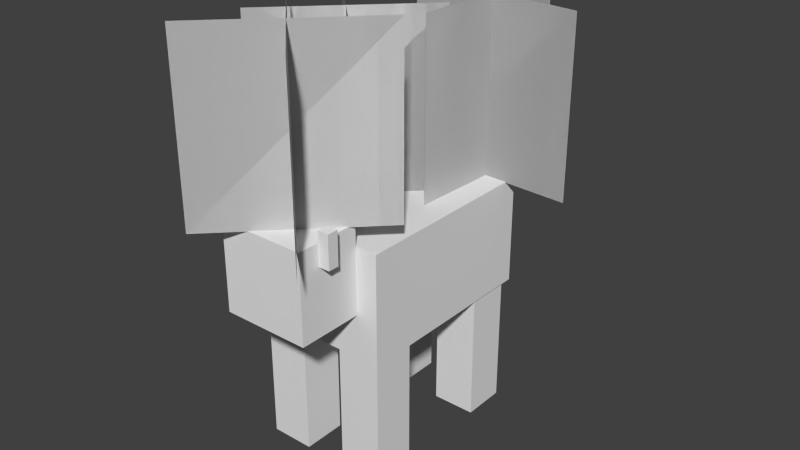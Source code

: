 # Source: cow_mooshroom.blend  (saved by Blender 2.79.0; exported with 4.5.12 LTS)
import bpy
from mathutils import Matrix  # noqa: F401  (used for matrix-valued properties, if any)

bpy.ops.wm.read_factory_settings(use_empty=True)
scene = bpy.context.scene
scene.name = 'Scene'

# ---- collections
col_collection_1 = bpy.data.collections.new('Collection 1'); scene.collection.children.link(col_collection_1)

# ---- world
world_world = bpy.data.worlds.new('World'); scene.world = world_world
world_world.color = (0.05088, 0.05088, 0.05088)
world_world.use_sun_shadow = False
world_world.sun_shadow_jitter_overblur = 0.0
world_world.cycles.sampling_method = 'NONE'
world_world.cycles.sample_map_resolution = 256

# ---- meshes
me_cube_008 = bpy.data.meshes.new('Cube.008')
me_cube_008.from_pydata([(-1.0, -1.0, -1.0), (-1.0, -1.0, 1.0), (-1.0, 1.0, -1.0), (-1.0, 1.0, 1.0), (1.0, -1.0, -1.0), (1.0, -1.0, 1.0), (1.0, 1.0, -1.0), (1.0, 1.0, 1.0)], [], [(0, 1, 3, 2), (2, 3, 7, 6), (6, 7, 5, 4), (4, 5, 1, 0), (2, 6, 4, 0), (7, 3, 1, 5)])
_uv = me_cube_008.uv_layers.new(name='UVMap')
_uv.uv.foreach_set('vector', [0.3594, 0.875, 0.3594, 0.9688, 0.3438, 0.9688, 0.3438, 0.875, 0.4062, 0.875, 0.4062, 0.9688, 0.3906, 0.9688, 0.3906, 0.875, 0.3906, 0.875, 0.3906, 0.9688, 0.375, 0.9688, 0.375, 0.875, 0.375, 0.875, 0.375, 0.9688, 0.3594, 0.9688, 0.3594, 0.875, 0.3906, 0.9688, 0.3906, 1.0, 0.375, 1.0, 0.375, 0.9688, 0.375, 1.0, 0.3594, 1.0, 0.3594, 0.9688, 0.375, 0.9688])
me_cube_008.use_remesh_preserve_volume = False
me_cube_008.use_remesh_preserve_attributes = False
me_cube_008.use_mirror_vertex_groups = False
me_cube_008.update()
me_cube_007 = bpy.data.meshes.new('Cube.007')
me_cube_007.from_pydata([(-1.0, -1.0, -1.0), (-1.0, -1.0, 1.0), (-1.0, 1.0, -1.0), (-1.0, 1.0, 1.0), (1.0, -1.0, -1.0), (1.0, -1.0, 1.0), (1.0, 1.0, -1.0), (1.0, 1.0, 1.0)], [], [(0, 1, 3, 2), (2, 3, 7, 6), (6, 7, 5, 4), (4, 5, 1, 0), (2, 6, 4, 0), (7, 3, 1, 5)])
_uv = me_cube_007.uv_layers.new(name='UVMap')
_uv.uv.foreach_set('vector', [0.0625, 0.0, 0.0625, 0.375, 0.0, 0.375, 0.0, 0.0, 0.25, 0.0, 0.25, 0.375, 0.1875, 0.375, 0.1875, 0.0, 0.1875, 0.0, 0.1875, 0.375, 0.125, 0.375, 0.125, 0.0, 0.125, 0.0, 0.125, 0.375, 0.0625, 0.375, 0.0625, 0.0, 0.1875, 0.5, 0.125, 0.5, 0.125, 0.375, 0.1875, 0.375, 0.125, 0.5, 0.0625, 0.5, 0.0625, 0.375, 0.125, 0.375])
me_cube_007.use_remesh_preserve_volume = False
me_cube_007.use_remesh_preserve_attributes = False
me_cube_007.use_mirror_vertex_groups = False
me_cube_007.update()
me_cube_006 = bpy.data.meshes.new('Cube.006')
me_cube_006.from_pydata([(-1.0, -1.0, -1.0), (-1.0, -1.0, 1.0), (-1.0, 1.0, -1.0), (-1.0, 1.0, 1.0), (1.0, -1.0, -1.0), (1.0, -1.0, 1.0), (1.0, 1.0, -1.0), (1.0, 1.0, 1.0)], [], [(0, 1, 3, 2), (2, 3, 7, 6), (6, 7, 5, 4), (4, 5, 1, 0), (2, 6, 4, 0), (7, 3, 1, 5)])
_uv = me_cube_006.uv_layers.new(name='UVMap')
_uv.uv.foreach_set('vector', [0.0625, 0.0, 0.0625, 0.375, 0.0, 0.375, 0.0, 0.0, 0.25, 0.0, 0.25, 0.375, 0.1875, 0.375, 0.1875, 0.0, 0.1875, 0.0, 0.1875, 0.375, 0.125, 0.375, 0.125, 0.0, 0.125, 0.0, 0.125, 0.375, 0.0625, 0.375, 0.0625, 0.0, 0.1875, 0.5, 0.125, 0.5, 0.125, 0.375, 0.1875, 0.375, 0.125, 0.5, 0.0625, 0.5, 0.0625, 0.375, 0.125, 0.375])
me_cube_006.use_remesh_preserve_volume = False
me_cube_006.use_remesh_preserve_attributes = False
me_cube_006.use_mirror_vertex_groups = False
me_cube_006.update()
me_cube_005 = bpy.data.meshes.new('Cube.005')
me_cube_005.from_pydata([(-1.0, -1.0, -1.0), (-1.0, -1.0, 1.0), (-1.0, 1.0, -1.0), (-1.0, 1.0, 1.0), (1.0, -1.0, -1.0), (1.0, -1.0, 1.0), (1.0, 1.0, -1.0), (1.0, 1.0, 1.0)], [], [(0, 1, 3, 2), (2, 3, 7, 6), (6, 7, 5, 4), (4, 5, 1, 0), (2, 6, 4, 0), (7, 3, 1, 5)])
_uv = me_cube_005.uv_layers.new(name='UVMap')
_uv.uv.foreach_set('vector', [0.0625, 0.0, 0.0625, 0.375, 0.0, 0.375, 0.0, 0.0, 0.25, 0.0, 0.25, 0.375, 0.1875, 0.375, 0.1875, 0.0, 0.1875, 0.0, 0.1875, 0.375, 0.125, 0.375, 0.125, 0.0, 0.125, 0.0, 0.125, 0.375, 0.0625, 0.375, 0.0625, 0.0, 0.1875, 0.5, 0.125, 0.5, 0.125, 0.375, 0.1875, 0.375, 0.125, 0.5, 0.0625, 0.5, 0.0625, 0.375, 0.125, 0.375])
me_cube_005.use_remesh_preserve_volume = False
me_cube_005.use_remesh_preserve_attributes = False
me_cube_005.use_mirror_vertex_groups = False
me_cube_005.update()
me_cube_004 = bpy.data.meshes.new('Cube.004')
me_cube_004.from_pydata([(-1.0, -1.0, -1.5), (-1.0, -1.0, 1.0), (-1.0, 1.0, -1.5), (-1.0, 1.0, 1.0), (1.0, -1.0, -1.5), (1.0, -1.0, 1.0), (1.0, 1.0, -1.5), (1.0, 1.0, 1.0)], [], [(0, 1, 3, 2), (2, 3, 7, 6), (6, 7, 5, 4), (4, 5, 1, 0), (2, 6, 4, 0), (7, 3, 1, 5)])
_uv = me_cube_004.uv_layers.new(name='UVMap')
_uv.uv.foreach_set('vector', [0.8281, 0.9688, 0.8281, 0.7812, 0.8125, 0.7812, 0.8125, 0.9688, 0.8281, 0.9688, 0.8281, 0.7812, 0.8906, 0.7812, 0.8906, 0.9688, 0.9062, 0.9688, 0.9062, 0.7812, 0.8906, 0.7812, 0.8906, 0.9688, 0.9688, 0.9688, 0.9688, 0.7812, 0.9062, 0.7812, 0.9062, 0.9688, 0.8281, 0.9688, 0.8906, 0.9688, 0.8906, 1.0, 0.8281, 1.0, 0.8906, 0.9688, 0.9531, 0.9688, 0.9531, 1.0, 0.8906, 1.0])
me_cube_004.use_remesh_preserve_volume = False
me_cube_004.use_remesh_preserve_attributes = False
me_cube_004.use_mirror_vertex_groups = False
me_cube_004.update()
me_cube_003 = bpy.data.meshes.new('Cube.003')
me_cube_003.from_pydata([(-1.0, -1.0, -1.0), (-1.0, -1.0, 1.0), (-1.0, 1.0, -1.0), (-1.0, 1.0, 1.0), (1.0, -1.0, -1.0), (1.0, -1.0, 1.0), (1.0, 1.0, -1.0), (1.0, 1.0, 1.0)], [], [(0, 1, 3, 2), (2, 3, 7, 6), (6, 7, 5, 4), (4, 5, 1, 0), (2, 6, 4, 0), (7, 3, 1, 5)])
_uv = me_cube_003.uv_layers.new(name='UVMap')
_uv.uv.foreach_set('vector', [0.4375, 0.0, 0.4375, 0.5625, 0.2812, 0.5625, 0.2812, 0.0, 0.9688, 0.0, 0.9688, 0.5625, 0.7812, 0.5625, 0.7812, 0.0, 0.7812, 0.0, 0.7812, 0.5625, 0.625, 0.5625, 0.625, 0.0, 0.625, 0.0, 0.625, 0.5625, 0.4375, 0.5625, 0.4375, 0.0, 0.625, 0.875, 0.8125, 0.875, 0.8125, 0.5625, 0.625, 0.5625, 0.625, 0.875, 0.4375, 0.875, 0.4375, 0.5625, 0.625, 0.5625])
me_cube_003.use_remesh_preserve_volume = False
me_cube_003.use_remesh_preserve_attributes = False
me_cube_003.use_mirror_vertex_groups = False
me_cube_003.update()
me_cube_002 = bpy.data.meshes.new('Cube.002')
me_cube_002.from_pydata([(-1.0, -1.0, -1.0), (-1.0, -1.0, 1.0), (-1.0, 1.0, -1.0), (-1.0, 1.0, 1.0), (1.0, -1.0, -1.0), (1.0, -1.0, 1.0), (1.0, 1.0, -1.0), (1.0, 1.0, 1.0)], [], [(0, 1, 3, 2), (2, 3, 7, 6), (6, 7, 5, 4), (4, 5, 1, 0), (2, 6, 4, 0), (7, 3, 1, 5)])
_uv = me_cube_002.uv_layers.new(name='UVMap')
_uv.uv.foreach_set('vector', [0.0625, 0.0, 0.0625, 0.375, 0.0, 0.375, 0.0, 0.0, 0.25, 0.0, 0.25, 0.375, 0.1875, 0.375, 0.1875, 0.0, 0.1875, 0.0, 0.1875, 0.375, 0.125, 0.375, 0.125, 0.0, 0.125, 0.0, 0.125, 0.375, 0.0625, 0.375, 0.0625, 0.0, 0.1875, 0.5, 0.125, 0.5, 0.125, 0.375, 0.1875, 0.375, 0.125, 0.5, 0.0625, 0.5, 0.0625, 0.375, 0.125, 0.375])
me_cube_002.use_remesh_preserve_volume = False
me_cube_002.use_remesh_preserve_attributes = False
me_cube_002.use_mirror_vertex_groups = False
me_cube_002.update()
me_cube_001 = bpy.data.meshes.new('Cube.001')
me_cube_001.from_pydata([(-1.0, -1.0, -1.0), (-1.0, -1.0, 1.0), (-1.0, 1.0, -1.0), (-1.0, 1.0, 1.0), (1.0, -1.0, -1.0), (1.0, -1.0, 1.0), (1.0, 1.0, -1.0), (1.0, 1.0, 1.0)], [], [(0, 1, 3, 2), (2, 3, 7, 6), (6, 7, 5, 4), (4, 5, 1, 0), (2, 6, 4, 0), (7, 3, 1, 5)])
_uv = me_cube_001.uv_layers.new(name='UVMap')
_uv.uv.foreach_set('vector', [0.3594, 0.875, 0.3594, 0.9688, 0.3438, 0.9688, 0.3438, 0.875, 0.4062, 0.875, 0.4062, 0.9688, 0.3906, 0.9688, 0.3906, 0.875, 0.3906, 0.875, 0.3906, 0.9688, 0.375, 0.9688, 0.375, 0.875, 0.375, 0.875, 0.375, 0.9688, 0.3594, 0.9688, 0.3594, 0.875, 0.3906, 0.9688, 0.3906, 1.0, 0.375, 1.0, 0.375, 0.9688, 0.375, 1.0, 0.3594, 1.0, 0.3594, 0.9688, 0.375, 0.9688])
me_cube_001.use_remesh_preserve_volume = False
me_cube_001.use_remesh_preserve_attributes = False
me_cube_001.use_mirror_vertex_groups = False
me_cube_001.update()
me_cube = bpy.data.meshes.new('Cube')
me_cube.from_pydata([(-1.0, -1.0, -1.0), (-1.0, -1.0, 1.0), (-1.0, 1.0, -1.0), (-1.0, 1.0, 1.0), (1.0, -1.0, -1.0), (1.0, -1.0, 1.0), (1.0, 1.0, -1.0), (1.0, 1.0, 1.0)], [], [(0, 1, 3, 2), (2, 3, 7, 6), (6, 7, 5, 4), (4, 5, 1, 0), (2, 6, 4, 0), (7, 3, 1, 5)])
_uv = me_cube.uv_layers.new(name='UVMap')
_uv.uv.foreach_set('vector', [0.09375, 0.5625, 0.09375, 0.8125, 0.0, 0.8125, 0.0, 0.5625, 0.4375, 0.5625, 0.4375, 0.8125, 0.3125, 0.8125, 0.3125, 0.5625, 0.3125, 0.5625, 0.3125, 0.8125, 0.2188, 0.8125, 0.2188, 0.5625, 0.2188, 0.5625, 0.2188, 0.8125, 0.09375, 0.8125, 0.09375, 0.5625, 0.3438, 1.0, 0.2188, 1.0, 0.2188, 0.8125, 0.3438, 0.8125, 0.2188, 1.0, 0.09375, 1.0, 0.09375, 0.8125, 0.2188, 0.8125])
me_cube.use_remesh_preserve_volume = False
me_cube.use_remesh_preserve_attributes = False
me_cube.use_mirror_vertex_groups = False
me_cube.update()
me_plane_001 = bpy.data.meshes.new('Plane.001')
me_plane_001.from_pydata([(-1.0, -1.0, 0.0), (1.0, -1.0, 0.0), (-1.0, 1.0, 0.0), (1.0, 1.0, 0.0)], [], [(0, 1, 3, 2)])
_uv = me_plane_001.uv_layers.new(name='UVMap')
_uv.uv.foreach_set('vector', [0.0, 0.0, 1.0, 0.0, 1.0, 1.0, 0.0, 1.0])
me_plane_001.use_remesh_preserve_volume = False
me_plane_001.use_remesh_preserve_attributes = False
me_plane_001.use_mirror_vertex_groups = False
me_plane_001.update()
me_plane_002 = bpy.data.meshes.new('Plane.002')
me_plane_002.from_pydata([(-1.0, -1.0, 0.0), (1.0, -1.0, 0.0), (-1.0, 1.0, 0.0), (1.0, 1.0, 0.0)], [], [(0, 1, 3, 2)])
_uv = me_plane_002.uv_layers.new(name='UVMap')
_uv.uv.foreach_set('vector', [0.0, 0.0, 1.0, 0.0, 1.0, 1.0, 0.0, 1.0])
me_plane_002.use_remesh_preserve_volume = False
me_plane_002.use_remesh_preserve_attributes = False
me_plane_002.use_mirror_vertex_groups = False
me_plane_002.update()
me_plane_003 = bpy.data.meshes.new('Plane.003')
me_plane_003.from_pydata([(-1.0, -1.0, 0.0), (1.0, -1.0, 0.0), (-1.0, 1.0, 0.0), (1.0, 1.0, 0.0)], [], [(0, 1, 3, 2)])
_uv = me_plane_003.uv_layers.new(name='UVMap')
_uv.uv.foreach_set('vector', [0.0, 0.0, 1.0, 0.0, 1.0, 1.0, 0.0, 1.0])
me_plane_003.use_remesh_preserve_volume = False
me_plane_003.use_remesh_preserve_attributes = False
me_plane_003.use_mirror_vertex_groups = False
me_plane_003.update()
me_plane_006 = bpy.data.meshes.new('Plane.006')
me_plane_006.from_pydata([(-1.0, -1.0, 0.0), (1.0, -1.0, 0.0), (-1.0, 1.0, 0.0), (1.0, 1.0, 0.0)], [], [(0, 2, 3, 1)])
_uv = me_plane_006.uv_layers.new(name='UVMap')
_uv.uv.foreach_set('vector', [0.0, 0.0, 0.0, 1.0, 1.0, 1.0, 1.0, 0.0])
me_plane_006.use_remesh_preserve_volume = False
me_plane_006.use_remesh_preserve_attributes = False
me_plane_006.use_mirror_vertex_groups = False
me_plane_006.update()
me_plane_007 = bpy.data.meshes.new('Plane.007')
me_plane_007.from_pydata([(-1.0, -1.0, 0.0), (1.0, -1.0, 0.0), (-1.0, 1.0, 0.0), (1.0, 1.0, 0.0)], [], [(0, 1, 3, 2)])
_uv = me_plane_007.uv_layers.new(name='UVMap')
_uv.uv.foreach_set('vector', [0.0, 0.0, 1.0, 0.0, 1.0, 1.0, 0.0, 1.0])
me_plane_007.use_remesh_preserve_volume = False
me_plane_007.use_remesh_preserve_attributes = False
me_plane_007.use_mirror_vertex_groups = False
me_plane_007.update()
me_plane_013 = bpy.data.meshes.new('Plane.013')
me_plane_013.from_pydata([(-1.0, -1.0, 0.0), (1.0, -1.0, 0.0), (-1.0, 1.0, 0.0), (1.0, 1.0, 0.0)], [], [(0, 2, 3, 1)])
_uv = me_plane_013.uv_layers.new(name='UVMap')
_uv.uv.foreach_set('vector', [0.0, 0.0, 0.0, 1.0, 1.0, 1.0, 1.0, 0.0])
me_plane_013.use_remesh_preserve_volume = False
me_plane_013.use_remesh_preserve_attributes = False
me_plane_013.use_mirror_vertex_groups = False
me_plane_013.update()
me_plane_014 = bpy.data.meshes.new('Plane.014')
me_plane_014.from_pydata([(-1.0, -1.0, 0.0), (1.0, -1.0, 0.0), (-1.0, 1.0, 0.0), (1.0, 1.0, 0.0)], [], [(0, 2, 3, 1)])
_uv = me_plane_014.uv_layers.new(name='UVMap')
_uv.uv.foreach_set('vector', [0.0, 0.0, 0.0, 1.0, 1.0, 1.0, 1.0, 0.0])
me_plane_014.use_remesh_preserve_volume = False
me_plane_014.use_remesh_preserve_attributes = False
me_plane_014.use_mirror_vertex_groups = False
me_plane_014.update()
me_plane_015 = bpy.data.meshes.new('Plane.015')
me_plane_015.from_pydata([(-1.0, -1.0, 0.0), (1.0, -1.0, 0.0), (-1.0, 1.0, 0.0), (1.0, 1.0, 0.0)], [], [(0, 2, 3, 1)])
_uv = me_plane_015.uv_layers.new(name='UVMap')
_uv.uv.foreach_set('vector', [0.0, 0.0, 0.0, 1.0, 1.0, 1.0, 1.0, 0.0])
me_plane_015.use_remesh_preserve_volume = False
me_plane_015.use_remesh_preserve_attributes = False
me_plane_015.use_mirror_vertex_groups = False
me_plane_015.update()
me_plane_016 = bpy.data.meshes.new('Plane.016')
me_plane_016.from_pydata([(-1.0, -1.0, 0.0), (1.0, -1.0, 0.0), (-1.0, 1.0, 0.0), (1.0, 1.0, 0.0)], [], [(0, 2, 3, 1)])
_uv = me_plane_016.uv_layers.new(name='UVMap')
_uv.uv.foreach_set('vector', [0.0, 0.0, 0.0, 1.0, 1.0, 1.0, 1.0, 0.0])
me_plane_016.use_remesh_preserve_volume = False
me_plane_016.use_remesh_preserve_attributes = False
me_plane_016.use_mirror_vertex_groups = False
me_plane_016.update()
me_plane_021 = bpy.data.meshes.new('Plane.021')
me_plane_021.from_pydata([(-1.0, -1.0, 0.0), (1.0, -1.0, 0.0), (-1.0, 1.0, 0.0), (1.0, 1.0, 0.0)], [], [(0, 1, 3, 2)])
_uv = me_plane_021.uv_layers.new(name='UVMap')
_uv.uv.foreach_set('vector', [0.0, 0.0, 1.0, 0.0, 1.0, 1.0, 0.0, 1.0])
me_plane_021.use_remesh_preserve_volume = False
me_plane_021.use_remesh_preserve_attributes = False
me_plane_021.use_mirror_vertex_groups = False
me_plane_021.update()
me_plane_022 = bpy.data.meshes.new('Plane.022')
me_plane_022.from_pydata([(-1.0, -1.0, 0.0), (1.0, -1.0, 0.0), (-1.0, 1.0, 0.0), (1.0, 1.0, 0.0)], [], [(0, 1, 3, 2)])
_uv = me_plane_022.uv_layers.new(name='UVMap')
_uv.uv.foreach_set('vector', [0.0, 0.0, 1.0, 0.0, 1.0, 1.0, 0.0, 1.0])
me_plane_022.use_remesh_preserve_volume = False
me_plane_022.use_remesh_preserve_attributes = False
me_plane_022.use_mirror_vertex_groups = False
me_plane_022.update()
me_plane_023 = bpy.data.meshes.new('Plane.023')
me_plane_023.from_pydata([(-1.0, -1.0, 0.0), (1.0, -1.0, 0.0), (-1.0, 1.0, 0.0), (1.0, 1.0, 0.0)], [], [(0, 2, 3, 1)])
_uv = me_plane_023.uv_layers.new(name='UVMap')
_uv.uv.foreach_set('vector', [0.0, 0.0, 0.0, 1.0, 1.0, 1.0, 1.0, 0.0])
me_plane_023.use_remesh_preserve_volume = False
me_plane_023.use_remesh_preserve_attributes = False
me_plane_023.use_mirror_vertex_groups = False
me_plane_023.update()
arm_armature = bpy.data.armatures.new('Armature')  # bones are not reproduced

# ---- objects
ob_armature = bpy.data.objects.new('Armature', arm_armature)
ob_cow_ear_right = bpy.data.objects.new('cow_ear.right', me_cube_008)
ob_cow_leg_front_right = bpy.data.objects.new('cow_leg.front.right', me_cube_007)
ob_cow_leg_front_left = bpy.data.objects.new('cow_leg.front.left', me_cube_006)
ob_cow_leg_back_left = bpy.data.objects.new('cow_leg.back.left', me_cube_005)
ob_cow_milk = bpy.data.objects.new('cow_milk', me_cube_004)
ob_cow_body = bpy.data.objects.new('cow_body', me_cube_003)
ob_cow_leg_back_right = bpy.data.objects.new('cow_leg.back.right', me_cube_002)
ob_cow_ear_left = bpy.data.objects.new('cow_ear.left', me_cube_001)
ob_cow_head = bpy.data.objects.new('cow_head', me_cube)
ob_mooshroom111 = bpy.data.objects.new('mooshroom111', me_plane_001)
ob_mooshroom333 = bpy.data.objects.new('mooshroom333', me_plane_002)
ob_mooshroom33 = bpy.data.objects.new('mooshroom33', me_plane_003)
ob_mooshroom3333 = bpy.data.objects.new('mooshroom3333', me_plane_006)
ob_mooshroom11 = bpy.data.objects.new('mooshroom11', me_plane_007)
ob_mooshroom1111 = bpy.data.objects.new('mooshroom1111', me_plane_013)
ob_mooshroom1 = bpy.data.objects.new('mooshroom1', me_plane_014)
ob_mooshroom222 = bpy.data.objects.new('mooshroom222', me_plane_015)
ob_mooshroom22 = bpy.data.objects.new('mooshroom22', me_plane_016)
ob_mooshroom2222 = bpy.data.objects.new('mooshroom2222', me_plane_021)
ob_mooshroom2 = bpy.data.objects.new('mooshroom2', me_plane_022)
ob_mooshroom3 = bpy.data.objects.new('mooshroom3', me_plane_023)

# ---- transforms, parenting, visibility, modifiers, constraints
ob_armature.location = (1.431e-26, 1.796, 3.28)
ob_armature.rotation_euler = (1.571, 2.22e-16, 2.22e-16)
ob_armature.show_in_front = True
ob_armature.lineart.crease_threshold = 0.0
ob_cow_ear_right.parent = ob_armature
ob_cow_ear_right.matrix_parent_inverse = Matrix(((1.0, 2.22e-16, -2.22e-16, 3.296e-16), (2.22e-16, 0.0, 1.0, -3.28), (2.22e-16, -1.0, -5.96e-08, 1.796), (0.0, 0.0, 0.0, 1.0)))
ob_cow_ear_right.location = (-0.9, -2.5, 4.676)
ob_cow_ear_right.scale = (0.1, 0.1, 0.3)
ob_cow_ear_right.lineart.crease_threshold = 0.0
_vg = ob_cow_ear_right.vertex_groups.new(name='body')
_vg = ob_cow_ear_right.vertex_groups.new(name='leg.front.left')
_vg = ob_cow_ear_right.vertex_groups.new(name='leg.back.left')
_vg = ob_cow_ear_right.vertex_groups.new(name='leg.front.right')
_vg = ob_cow_ear_right.vertex_groups.new(name='leg.back.right')
_vg = ob_cow_ear_right.vertex_groups.new(name='head')
_vg = ob_cow_ear_right.vertex_groups.new(name='ear.left')
_vg = ob_cow_ear_right.vertex_groups.new(name='ear.right')
_vg.add([0, 1, 2, 3, 4, 5, 6, 7], 1.0, 'REPLACE')
_vg = ob_cow_ear_right.vertex_groups.new(name='shroomhead')
_vg = ob_cow_ear_right.vertex_groups.new(name='shrom.upperbody')
_vg = ob_cow_ear_right.vertex_groups.new(name='shroom.backbody')
_m = ob_cow_ear_right.modifiers.new('Armature', 'ARMATURE')
_m.object = ob_armature
ob_cow_leg_front_right.parent = ob_armature
ob_cow_leg_front_right.matrix_parent_inverse = Matrix(((1.0, 2.22e-16, -2.22e-16, 3.296e-16), (2.22e-16, 0.0, 1.0, -3.28), (2.22e-16, -1.0, -5.96e-08, 1.796), (0.0, 0.0, 0.0, 1.0)))
ob_cow_leg_front_right.location = (-0.7992, -1.399, 1.207)
ob_cow_leg_front_right.scale = (0.4, 0.4, 1.2)
ob_cow_leg_front_right.lineart.crease_threshold = 0.0
_vg = ob_cow_leg_front_right.vertex_groups.new(name='body')
_vg = ob_cow_leg_front_right.vertex_groups.new(name='leg.front.left')
_vg = ob_cow_leg_front_right.vertex_groups.new(name='leg.back.left')
_vg = ob_cow_leg_front_right.vertex_groups.new(name='leg.front.right')
_vg.add([0, 1, 2, 3, 4, 5, 6, 7], 1.0, 'REPLACE')
_vg = ob_cow_leg_front_right.vertex_groups.new(name='leg.back.right')
_vg = ob_cow_leg_front_right.vertex_groups.new(name='head')
_vg = ob_cow_leg_front_right.vertex_groups.new(name='ear.left')
_vg = ob_cow_leg_front_right.vertex_groups.new(name='ear.right')
_vg = ob_cow_leg_front_right.vertex_groups.new(name='shroomhead')
_vg = ob_cow_leg_front_right.vertex_groups.new(name='shrom.upperbody')
_vg = ob_cow_leg_front_right.vertex_groups.new(name='shroom.backbody')
_m = ob_cow_leg_front_right.modifiers.new('Armature', 'ARMATURE')
_m.object = ob_armature
ob_cow_leg_front_left.parent = ob_armature
ob_cow_leg_front_left.matrix_parent_inverse = Matrix(((1.0, 2.22e-16, -2.22e-16, 3.296e-16), (2.22e-16, 0.0, 1.0, -3.28), (2.22e-16, -1.0, -5.96e-08, 1.796), (0.0, 0.0, 0.0, 1.0)))
ob_cow_leg_front_left.location = (0.7992, -1.399, 1.207)
ob_cow_leg_front_left.scale = (0.4, 0.4, 1.2)
ob_cow_leg_front_left.lineart.crease_threshold = 0.0
_vg = ob_cow_leg_front_left.vertex_groups.new(name='body')
_vg = ob_cow_leg_front_left.vertex_groups.new(name='leg.front.left')
_vg.add([0, 1, 2, 3, 4, 5, 6, 7], 1.0, 'REPLACE')
_vg = ob_cow_leg_front_left.vertex_groups.new(name='leg.back.left')
_vg = ob_cow_leg_front_left.vertex_groups.new(name='leg.front.right')
_vg = ob_cow_leg_front_left.vertex_groups.new(name='leg.back.right')
_vg = ob_cow_leg_front_left.vertex_groups.new(name='head')
_vg = ob_cow_leg_front_left.vertex_groups.new(name='ear.left')
_vg = ob_cow_leg_front_left.vertex_groups.new(name='ear.right')
_vg = ob_cow_leg_front_left.vertex_groups.new(name='shroomhead')
_vg = ob_cow_leg_front_left.vertex_groups.new(name='shrom.upperbody')
_vg = ob_cow_leg_front_left.vertex_groups.new(name='shroom.backbody')
_m = ob_cow_leg_front_left.modifiers.new('Armature', 'ARMATURE')
_m.object = ob_armature
ob_cow_leg_back_left.parent = ob_armature
ob_cow_leg_back_left.matrix_parent_inverse = Matrix(((1.0, 2.22e-16, -2.22e-16, 3.296e-16), (2.22e-16, 0.0, 1.0, -3.28), (2.22e-16, -1.0, -5.96e-08, 1.796), (0.0, 0.0, 0.0, 1.0)))
ob_cow_leg_back_left.location = (0.7754, 1.201, 1.207)
ob_cow_leg_back_left.scale = (0.4, 0.4, 1.2)
ob_cow_leg_back_left.lineart.crease_threshold = 0.0
_vg = ob_cow_leg_back_left.vertex_groups.new(name='body')
_vg = ob_cow_leg_back_left.vertex_groups.new(name='leg.front.left')
_vg = ob_cow_leg_back_left.vertex_groups.new(name='leg.back.left')
_vg.add([0, 1, 2, 3, 4, 5, 6, 7], 1.0, 'REPLACE')
_vg = ob_cow_leg_back_left.vertex_groups.new(name='leg.front.right')
_vg = ob_cow_leg_back_left.vertex_groups.new(name='leg.back.right')
_vg = ob_cow_leg_back_left.vertex_groups.new(name='head')
_vg = ob_cow_leg_back_left.vertex_groups.new(name='ear.left')
_vg = ob_cow_leg_back_left.vertex_groups.new(name='ear.right')
_vg = ob_cow_leg_back_left.vertex_groups.new(name='shroomhead')
_vg = ob_cow_leg_back_left.vertex_groups.new(name='shrom.upperbody')
_vg = ob_cow_leg_back_left.vertex_groups.new(name='shroom.backbody')
_m = ob_cow_leg_back_left.modifiers.new('Armature', 'ARMATURE')
_m.object = ob_armature
ob_cow_milk.parent = ob_armature
ob_cow_milk.matrix_parent_inverse = Matrix(((1.0, 2.22e-16, -2.22e-16, 3.296e-16), (2.22e-16, 0.0, 1.0, -3.28), (2.22e-16, -1.0, -5.96e-08, 1.796), (0.0, 0.0, 0.0, 1.0)))
ob_cow_milk.location = (-0.0025, 1.321, 2.301)
ob_cow_milk.rotation_euler = (-1.571, -2.22e-16, 2.22e-16)
ob_cow_milk.scale = (0.39, 0.09, 0.48)
ob_cow_milk.lineart.crease_threshold = 0.0
_vg = ob_cow_milk.vertex_groups.new(name='body')
_vg.add([0, 1, 2, 3, 4, 5, 6, 7], 1.0, 'REPLACE')
_vg = ob_cow_milk.vertex_groups.new(name='leg.front.left')
_vg = ob_cow_milk.vertex_groups.new(name='leg.back.left')
_vg = ob_cow_milk.vertex_groups.new(name='leg.front.right')
_vg = ob_cow_milk.vertex_groups.new(name='leg.back.right')
_vg = ob_cow_milk.vertex_groups.new(name='head')
_vg = ob_cow_milk.vertex_groups.new(name='ear.left')
_vg = ob_cow_milk.vertex_groups.new(name='ear.right')
_vg = ob_cow_milk.vertex_groups.new(name='shroomhead')
_vg = ob_cow_milk.vertex_groups.new(name='shrom.upperbody')
_vg = ob_cow_milk.vertex_groups.new(name='shroom.backbody')
_m = ob_cow_milk.modifiers.new('Armature', 'ARMATURE')
_m.object = ob_armature
ob_cow_body.parent = ob_armature
ob_cow_body.matrix_parent_inverse = Matrix(((1.0, 2.22e-16, -2.22e-16, 3.296e-16), (2.22e-16, 0.0, 1.0, -3.28), (2.22e-16, -1.0, -5.96e-08, 1.796), (0.0, 0.0, 0.0, 1.0)))
ob_cow_body.location = (0.0, 0.0, 3.379)
ob_cow_body.rotation_euler = (1.571, 2.22e-16, 2.22e-16)
ob_cow_body.scale = (1.2, 1.0, 1.8)
ob_cow_body.lineart.crease_threshold = 0.0
_vg = ob_cow_body.vertex_groups.new(name='body')
_vg.add([0, 1, 2, 3, 4, 5, 6, 7], 1.0, 'REPLACE')
_vg = ob_cow_body.vertex_groups.new(name='leg.front.left')
_vg = ob_cow_body.vertex_groups.new(name='leg.back.left')
_vg = ob_cow_body.vertex_groups.new(name='leg.front.right')
_vg = ob_cow_body.vertex_groups.new(name='leg.back.right')
_vg = ob_cow_body.vertex_groups.new(name='head')
_vg = ob_cow_body.vertex_groups.new(name='ear.left')
_vg = ob_cow_body.vertex_groups.new(name='ear.right')
_vg = ob_cow_body.vertex_groups.new(name='shroomhead')
_vg = ob_cow_body.vertex_groups.new(name='shrom.upperbody')
_vg = ob_cow_body.vertex_groups.new(name='shroom.backbody')
_m = ob_cow_body.modifiers.new('Armature', 'ARMATURE')
_m.object = ob_armature
ob_cow_leg_back_right.parent = ob_armature
ob_cow_leg_back_right.matrix_parent_inverse = Matrix(((1.0, 2.22e-16, -2.22e-16, 3.296e-16), (2.22e-16, 0.0, 1.0, -3.28), (2.22e-16, -1.0, -5.96e-08, 1.796), (0.0, 0.0, 0.0, 1.0)))
ob_cow_leg_back_right.location = (-0.7754, 1.201, 1.207)
ob_cow_leg_back_right.scale = (0.4, 0.4, 1.2)
ob_cow_leg_back_right.lineart.crease_threshold = 0.0
_vg = ob_cow_leg_back_right.vertex_groups.new(name='body')
_vg = ob_cow_leg_back_right.vertex_groups.new(name='leg.front.left')
_vg = ob_cow_leg_back_right.vertex_groups.new(name='leg.back.left')
_vg = ob_cow_leg_back_right.vertex_groups.new(name='leg.front.right')
_vg = ob_cow_leg_back_right.vertex_groups.new(name='leg.back.right')
_vg.add([0, 1, 2, 3, 4, 5, 6, 7], 1.0, 'REPLACE')
_vg = ob_cow_leg_back_right.vertex_groups.new(name='head')
_vg = ob_cow_leg_back_right.vertex_groups.new(name='ear.left')
_vg = ob_cow_leg_back_right.vertex_groups.new(name='ear.right')
_vg = ob_cow_leg_back_right.vertex_groups.new(name='shroomhead')
_vg = ob_cow_leg_back_right.vertex_groups.new(name='shrom.upperbody')
_vg = ob_cow_leg_back_right.vertex_groups.new(name='shroom.backbody')
_m = ob_cow_leg_back_right.modifiers.new('Armature', 'ARMATURE')
_m.object = ob_armature
ob_cow_ear_left.parent = ob_armature
ob_cow_ear_left.matrix_parent_inverse = Matrix(((1.0, 2.22e-16, -2.22e-16, 3.296e-16), (2.22e-16, 0.0, 1.0, -3.28), (2.22e-16, -1.0, -5.96e-08, 1.796), (0.0, 0.0, 0.0, 1.0)))
ob_cow_ear_left.location = (0.9, -2.5, 4.676)
ob_cow_ear_left.scale = (0.1, 0.1, 0.3)
ob_cow_ear_left.lineart.crease_threshold = 0.0
_vg = ob_cow_ear_left.vertex_groups.new(name='body')
_vg = ob_cow_ear_left.vertex_groups.new(name='leg.front.left')
_vg = ob_cow_ear_left.vertex_groups.new(name='leg.back.left')
_vg = ob_cow_ear_left.vertex_groups.new(name='leg.front.right')
_vg = ob_cow_ear_left.vertex_groups.new(name='leg.back.right')
_vg = ob_cow_ear_left.vertex_groups.new(name='head')
_vg = ob_cow_ear_left.vertex_groups.new(name='ear.left')
_vg.add([0, 1, 2, 3, 4, 5, 6, 7], 1.0, 'REPLACE')
_vg = ob_cow_ear_left.vertex_groups.new(name='ear.right')
_vg = ob_cow_ear_left.vertex_groups.new(name='shroomhead')
_vg = ob_cow_ear_left.vertex_groups.new(name='shrom.upperbody')
_vg = ob_cow_ear_left.vertex_groups.new(name='shroom.backbody')
_m = ob_cow_ear_left.modifiers.new('Armature', 'ARMATURE')
_m.object = ob_armature
ob_cow_head.parent = ob_armature
ob_cow_head.matrix_parent_inverse = Matrix(((1.0, 2.22e-16, -2.22e-16, 3.296e-16), (2.22e-16, 0.0, 1.0, -3.28), (2.22e-16, -1.0, -5.96e-08, 1.796), (0.0, 0.0, 0.0, 1.0)))
ob_cow_head.location = (-8.012e-16, -2.399, 3.977)
ob_cow_head.scale = (0.8, 0.6, 0.8)
ob_cow_head.lineart.crease_threshold = 0.0
_vg = ob_cow_head.vertex_groups.new(name='body')
_vg = ob_cow_head.vertex_groups.new(name='leg.front.left')
_vg = ob_cow_head.vertex_groups.new(name='leg.back.left')
_vg = ob_cow_head.vertex_groups.new(name='leg.front.right')
_vg = ob_cow_head.vertex_groups.new(name='leg.back.right')
_vg = ob_cow_head.vertex_groups.new(name='head')
_vg.add([0, 1, 2, 3, 4, 5, 6, 7], 1.0, 'REPLACE')
_vg = ob_cow_head.vertex_groups.new(name='ear.left')
_vg = ob_cow_head.vertex_groups.new(name='ear.right')
_vg = ob_cow_head.vertex_groups.new(name='shroomhead')
_vg = ob_cow_head.vertex_groups.new(name='shrom.upperbody')
_vg = ob_cow_head.vertex_groups.new(name='shroom.backbody')
_m = ob_cow_head.modifiers.new('Armature', 'ARMATURE')
_m.object = ob_armature
ob_mooshroom111.parent = ob_armature
ob_mooshroom111.matrix_parent_inverse = Matrix(((1.0, 2.22e-16, -2.22e-16, 3.296e-16), (2.22e-16, 0.0, 1.0, -3.28), (2.22e-16, -1.0, -5.96e-08, 1.796), (0.0, 0.0, 0.0, 1.0)))
ob_mooshroom111.location = (0.2541, -2.5, 6.373)
ob_mooshroom111.rotation_euler = (1.571, 2.22e-16, -0.7854)
ob_mooshroom111.scale = (1.6, 1.6, 1.0)
ob_mooshroom111.lineart.crease_threshold = 0.0
_vg = ob_mooshroom111.vertex_groups.new(name='body')
_vg = ob_mooshroom111.vertex_groups.new(name='leg.front.left')
_vg = ob_mooshroom111.vertex_groups.new(name='leg.back.left')
_vg = ob_mooshroom111.vertex_groups.new(name='leg.front.right')
_vg = ob_mooshroom111.vertex_groups.new(name='leg.back.right')
_vg = ob_mooshroom111.vertex_groups.new(name='head')
_vg = ob_mooshroom111.vertex_groups.new(name='ear.left')
_vg = ob_mooshroom111.vertex_groups.new(name='ear.right')
_vg = ob_mooshroom111.vertex_groups.new(name='shroomhead')
_vg.add([0, 1, 2, 3], 1.0, 'REPLACE')
_vg = ob_mooshroom111.vertex_groups.new(name='shrom.upperbody')
_vg = ob_mooshroom111.vertex_groups.new(name='shroom.backbody')
_m = ob_mooshroom111.modifiers.new('Armature', 'ARMATURE')
_m.object = ob_armature
ob_mooshroom333.parent = ob_armature
ob_mooshroom333.matrix_parent_inverse = Matrix(((1.0, 2.22e-16, -2.22e-16, 3.296e-16), (2.22e-16, 0.0, 1.0, -3.28), (2.22e-16, -1.0, -5.96e-08, 1.796), (0.0, 0.0, 0.0, 1.0)))
ob_mooshroom333.location = (0.772, 1.567, 5.969)
ob_mooshroom333.rotation_euler = (1.571, 2.22e-16, -1.616)
ob_mooshroom333.scale = (1.6, 1.6, 1.0)
ob_mooshroom333.lineart.crease_threshold = 0.0
_vg = ob_mooshroom333.vertex_groups.new(name='body')
_vg = ob_mooshroom333.vertex_groups.new(name='leg.front.left')
_vg = ob_mooshroom333.vertex_groups.new(name='leg.back.left')
_vg = ob_mooshroom333.vertex_groups.new(name='leg.front.right')
_vg = ob_mooshroom333.vertex_groups.new(name='leg.back.right')
_vg = ob_mooshroom333.vertex_groups.new(name='head')
_vg = ob_mooshroom333.vertex_groups.new(name='ear.left')
_vg = ob_mooshroom333.vertex_groups.new(name='ear.right')
_vg = ob_mooshroom333.vertex_groups.new(name='shroomhead')
_vg = ob_mooshroom333.vertex_groups.new(name='shrom.upperbody')
_vg = ob_mooshroom333.vertex_groups.new(name='shroom.backbody')
_vg.add([0, 1, 2, 3], 1.0, 'REPLACE')
_m = ob_mooshroom333.modifiers.new('Armature', 'ARMATURE')
_m.object = ob_armature
ob_mooshroom33.parent = ob_armature
ob_mooshroom33.matrix_parent_inverse = Matrix(((1.0, 2.22e-16, -2.22e-16, 3.296e-16), (2.22e-16, 0.0, 1.0, -3.28), (2.22e-16, -1.0, -5.96e-08, 1.796), (0.0, 0.0, 0.0, 1.0)))
ob_mooshroom33.location = (0.772, 1.567, 5.969)
ob_mooshroom33.rotation_euler = (1.571, 2.22e-16, -0.04494)
ob_mooshroom33.scale = (1.6, 1.6, 1.0)
ob_mooshroom33.lineart.crease_threshold = 0.0
_vg = ob_mooshroom33.vertex_groups.new(name='body')
_vg = ob_mooshroom33.vertex_groups.new(name='leg.front.left')
_vg = ob_mooshroom33.vertex_groups.new(name='leg.back.left')
_vg = ob_mooshroom33.vertex_groups.new(name='leg.front.right')
_vg = ob_mooshroom33.vertex_groups.new(name='leg.back.right')
_vg = ob_mooshroom33.vertex_groups.new(name='head')
_vg = ob_mooshroom33.vertex_groups.new(name='ear.left')
_vg = ob_mooshroom33.vertex_groups.new(name='ear.right')
_vg = ob_mooshroom33.vertex_groups.new(name='shroomhead')
_vg = ob_mooshroom33.vertex_groups.new(name='shrom.upperbody')
_vg = ob_mooshroom33.vertex_groups.new(name='shroom.backbody')
_vg.add([0, 1, 2, 3], 1.0, 'REPLACE')
_m = ob_mooshroom33.modifiers.new('Armature', 'ARMATURE')
_m.object = ob_armature
ob_mooshroom3333.parent = ob_armature
ob_mooshroom3333.matrix_parent_inverse = Matrix(((1.0, 2.22e-16, -2.22e-16, 3.296e-16), (2.22e-16, 0.0, 1.0, -3.28), (2.22e-16, -1.0, -5.96e-08, 1.796), (0.0, 0.0, 0.0, 1.0)))
ob_mooshroom3333.location = (0.772, 1.567, 5.969)
ob_mooshroom3333.rotation_euler = (1.571, 2.22e-16, -1.616)
ob_mooshroom3333.scale = (1.6, 1.6, 1.0)
ob_mooshroom3333.lineart.crease_threshold = 0.0
_vg = ob_mooshroom3333.vertex_groups.new(name='body')
_vg = ob_mooshroom3333.vertex_groups.new(name='leg.front.left')
_vg = ob_mooshroom3333.vertex_groups.new(name='leg.back.left')
_vg = ob_mooshroom3333.vertex_groups.new(name='leg.front.right')
_vg = ob_mooshroom3333.vertex_groups.new(name='leg.back.right')
_vg = ob_mooshroom3333.vertex_groups.new(name='head')
_vg = ob_mooshroom3333.vertex_groups.new(name='ear.left')
_vg = ob_mooshroom3333.vertex_groups.new(name='ear.right')
_vg = ob_mooshroom3333.vertex_groups.new(name='shroomhead')
_vg = ob_mooshroom3333.vertex_groups.new(name='shrom.upperbody')
_vg = ob_mooshroom3333.vertex_groups.new(name='shroom.backbody')
_vg.add([0, 1, 2, 3], 1.0, 'REPLACE')
_m = ob_mooshroom3333.modifiers.new('Armature', 'ARMATURE')
_m.object = ob_armature
ob_mooshroom11.parent = ob_armature
ob_mooshroom11.matrix_parent_inverse = Matrix(((1.0, 2.22e-16, -2.22e-16, 3.296e-16), (2.22e-16, 0.0, 1.0, -3.28), (2.22e-16, -1.0, -5.96e-08, 1.796), (0.0, 0.0, 0.0, 1.0)))
ob_mooshroom11.location = (0.2541, -2.5, 6.373)
ob_mooshroom11.rotation_euler = (1.571, 2.22e-16, 0.7854)
ob_mooshroom11.scale = (1.6, 1.6, 1.0)
ob_mooshroom11.lineart.crease_threshold = 0.0
_vg = ob_mooshroom11.vertex_groups.new(name='body')
_vg = ob_mooshroom11.vertex_groups.new(name='leg.front.left')
_vg = ob_mooshroom11.vertex_groups.new(name='leg.back.left')
_vg = ob_mooshroom11.vertex_groups.new(name='leg.front.right')
_vg = ob_mooshroom11.vertex_groups.new(name='leg.back.right')
_vg = ob_mooshroom11.vertex_groups.new(name='head')
_vg = ob_mooshroom11.vertex_groups.new(name='ear.left')
_vg = ob_mooshroom11.vertex_groups.new(name='ear.right')
_vg = ob_mooshroom11.vertex_groups.new(name='shroomhead')
_vg.add([0, 1, 2, 3], 1.0, 'REPLACE')
_vg = ob_mooshroom11.vertex_groups.new(name='shrom.upperbody')
_vg = ob_mooshroom11.vertex_groups.new(name='shroom.backbody')
_m = ob_mooshroom11.modifiers.new('Armature', 'ARMATURE')
_m.object = ob_armature
ob_mooshroom1111.parent = ob_armature
ob_mooshroom1111.matrix_parent_inverse = Matrix(((1.0, 2.22e-16, -2.22e-16, 3.296e-16), (2.22e-16, 0.0, 1.0, -3.28), (2.22e-16, -1.0, -5.96e-08, 1.796), (0.0, 0.0, 0.0, 1.0)))
ob_mooshroom1111.location = (0.2541, -2.5, 6.373)
ob_mooshroom1111.rotation_euler = (1.571, 2.22e-16, -0.7854)
ob_mooshroom1111.scale = (1.6, 1.6, 1.0)
ob_mooshroom1111.lineart.crease_threshold = 0.0
_vg = ob_mooshroom1111.vertex_groups.new(name='body')
_vg = ob_mooshroom1111.vertex_groups.new(name='leg.front.left')
_vg = ob_mooshroom1111.vertex_groups.new(name='leg.back.left')
_vg = ob_mooshroom1111.vertex_groups.new(name='leg.front.right')
_vg = ob_mooshroom1111.vertex_groups.new(name='leg.back.right')
_vg = ob_mooshroom1111.vertex_groups.new(name='head')
_vg = ob_mooshroom1111.vertex_groups.new(name='ear.left')
_vg = ob_mooshroom1111.vertex_groups.new(name='ear.right')
_vg = ob_mooshroom1111.vertex_groups.new(name='shroomhead')
_vg.add([0, 1, 2, 3], 1.0, 'REPLACE')
_vg = ob_mooshroom1111.vertex_groups.new(name='shrom.upperbody')
_vg = ob_mooshroom1111.vertex_groups.new(name='shroom.backbody')
_m = ob_mooshroom1111.modifiers.new('Armature', 'ARMATURE')
_m.object = ob_armature
ob_mooshroom1.parent = ob_armature
ob_mooshroom1.matrix_parent_inverse = Matrix(((1.0, 2.22e-16, -2.22e-16, 3.296e-16), (2.22e-16, 0.0, 1.0, -3.28), (2.22e-16, -1.0, -5.96e-08, 1.796), (0.0, 0.0, 0.0, 1.0)))
ob_mooshroom1.location = (0.2541, -2.5, 6.373)
ob_mooshroom1.rotation_euler = (1.571, 2.22e-16, 0.7854)
ob_mooshroom1.scale = (1.6, 1.6, 1.0)
ob_mooshroom1.lineart.crease_threshold = 0.0
_vg = ob_mooshroom1.vertex_groups.new(name='body')
_vg = ob_mooshroom1.vertex_groups.new(name='leg.front.left')
_vg = ob_mooshroom1.vertex_groups.new(name='leg.back.left')
_vg = ob_mooshroom1.vertex_groups.new(name='leg.front.right')
_vg = ob_mooshroom1.vertex_groups.new(name='leg.back.right')
_vg = ob_mooshroom1.vertex_groups.new(name='head')
_vg = ob_mooshroom1.vertex_groups.new(name='ear.left')
_vg = ob_mooshroom1.vertex_groups.new(name='ear.right')
_vg = ob_mooshroom1.vertex_groups.new(name='shroomhead')
_vg.add([0, 1, 2, 3], 1.0, 'REPLACE')
_vg = ob_mooshroom1.vertex_groups.new(name='shrom.upperbody')
_vg = ob_mooshroom1.vertex_groups.new(name='shroom.backbody')
_m = ob_mooshroom1.modifiers.new('Armature', 'ARMATURE')
_m.object = ob_armature
ob_mooshroom222.parent = ob_armature
ob_mooshroom222.matrix_parent_inverse = Matrix(((1.0, 2.22e-16, -2.22e-16, 3.296e-16), (2.22e-16, 0.0, 1.0, -3.28), (2.22e-16, -1.0, -5.96e-08, 1.796), (0.0, 0.0, 0.0, 1.0)))
ob_mooshroom222.location = (-0.5185, -0.4623, 5.96)
ob_mooshroom222.rotation_euler = (1.571, 2.22e-16, 0.7854)
ob_mooshroom222.scale = (1.6, 1.6, 1.0)
ob_mooshroom222.lineart.crease_threshold = 0.0
_vg = ob_mooshroom222.vertex_groups.new(name='body')
_vg = ob_mooshroom222.vertex_groups.new(name='leg.front.left')
_vg = ob_mooshroom222.vertex_groups.new(name='leg.back.left')
_vg = ob_mooshroom222.vertex_groups.new(name='leg.front.right')
_vg = ob_mooshroom222.vertex_groups.new(name='leg.back.right')
_vg = ob_mooshroom222.vertex_groups.new(name='head')
_vg = ob_mooshroom222.vertex_groups.new(name='ear.left')
_vg = ob_mooshroom222.vertex_groups.new(name='ear.right')
_vg = ob_mooshroom222.vertex_groups.new(name='shroomhead')
_vg = ob_mooshroom222.vertex_groups.new(name='shrom.upperbody')
_vg.add([0, 1, 2, 3], 1.0, 'REPLACE')
_vg = ob_mooshroom222.vertex_groups.new(name='shroom.backbody')
_m = ob_mooshroom222.modifiers.new('Armature', 'ARMATURE')
_m.object = ob_armature
ob_mooshroom22.parent = ob_armature
ob_mooshroom22.matrix_parent_inverse = Matrix(((1.0, 2.22e-16, -2.22e-16, 3.296e-16), (2.22e-16, 0.0, 1.0, -3.28), (2.22e-16, -1.0, -5.96e-08, 1.796), (0.0, 0.0, 0.0, 1.0)))
ob_mooshroom22.location = (-0.5185, -0.4623, 5.96)
ob_mooshroom22.rotation_euler = (1.571, 2.22e-16, -0.7854)
ob_mooshroom22.scale = (1.6, 1.6, 1.0)
ob_mooshroom22.lineart.crease_threshold = 0.0
_vg = ob_mooshroom22.vertex_groups.new(name='body')
_vg = ob_mooshroom22.vertex_groups.new(name='leg.front.left')
_vg = ob_mooshroom22.vertex_groups.new(name='leg.back.left')
_vg = ob_mooshroom22.vertex_groups.new(name='leg.front.right')
_vg = ob_mooshroom22.vertex_groups.new(name='leg.back.right')
_vg = ob_mooshroom22.vertex_groups.new(name='head')
_vg = ob_mooshroom22.vertex_groups.new(name='ear.left')
_vg = ob_mooshroom22.vertex_groups.new(name='ear.right')
_vg = ob_mooshroom22.vertex_groups.new(name='shroomhead')
_vg = ob_mooshroom22.vertex_groups.new(name='shrom.upperbody')
_vg.add([0, 1, 2, 3], 1.0, 'REPLACE')
_vg = ob_mooshroom22.vertex_groups.new(name='shroom.backbody')
_m = ob_mooshroom22.modifiers.new('Armature', 'ARMATURE')
_m.object = ob_armature
ob_mooshroom2222.parent = ob_armature
ob_mooshroom2222.matrix_parent_inverse = Matrix(((1.0, 2.22e-16, -2.22e-16, 3.296e-16), (2.22e-16, 0.0, 1.0, -3.28), (2.22e-16, -1.0, -5.96e-08, 1.796), (0.0, 0.0, 0.0, 1.0)))
ob_mooshroom2222.location = (-0.5185, -0.4623, 5.96)
ob_mooshroom2222.rotation_euler = (1.571, 2.22e-16, 0.7854)
ob_mooshroom2222.scale = (1.6, 1.6, 1.0)
ob_mooshroom2222.lineart.crease_threshold = 0.0
_vg = ob_mooshroom2222.vertex_groups.new(name='body')
_vg = ob_mooshroom2222.vertex_groups.new(name='leg.front.left')
_vg = ob_mooshroom2222.vertex_groups.new(name='leg.back.left')
_vg = ob_mooshroom2222.vertex_groups.new(name='leg.front.right')
_vg = ob_mooshroom2222.vertex_groups.new(name='leg.back.right')
_vg = ob_mooshroom2222.vertex_groups.new(name='head')
_vg = ob_mooshroom2222.vertex_groups.new(name='ear.left')
_vg = ob_mooshroom2222.vertex_groups.new(name='ear.right')
_vg = ob_mooshroom2222.vertex_groups.new(name='shroomhead')
_vg = ob_mooshroom2222.vertex_groups.new(name='shrom.upperbody')
_vg.add([0, 1, 2, 3], 1.0, 'REPLACE')
_vg = ob_mooshroom2222.vertex_groups.new(name='shroom.backbody')
_m = ob_mooshroom2222.modifiers.new('Armature', 'ARMATURE')
_m.object = ob_armature
ob_mooshroom2.parent = ob_armature
ob_mooshroom2.matrix_parent_inverse = Matrix(((1.0, 2.22e-16, -2.22e-16, 3.296e-16), (2.22e-16, 0.0, 1.0, -3.28), (2.22e-16, -1.0, -5.96e-08, 1.796), (0.0, 0.0, 0.0, 1.0)))
ob_mooshroom2.location = (-0.5185, -0.4623, 5.96)
ob_mooshroom2.rotation_euler = (1.571, 2.22e-16, -0.7854)
ob_mooshroom2.scale = (1.6, 1.6, 1.0)
ob_mooshroom2.lineart.crease_threshold = 0.0
_vg = ob_mooshroom2.vertex_groups.new(name='body')
_vg = ob_mooshroom2.vertex_groups.new(name='leg.front.left')
_vg = ob_mooshroom2.vertex_groups.new(name='leg.back.left')
_vg = ob_mooshroom2.vertex_groups.new(name='leg.front.right')
_vg = ob_mooshroom2.vertex_groups.new(name='leg.back.right')
_vg = ob_mooshroom2.vertex_groups.new(name='head')
_vg = ob_mooshroom2.vertex_groups.new(name='ear.left')
_vg = ob_mooshroom2.vertex_groups.new(name='ear.right')
_vg = ob_mooshroom2.vertex_groups.new(name='shroomhead')
_vg = ob_mooshroom2.vertex_groups.new(name='shrom.upperbody')
_vg.add([0, 1, 2, 3], 1.0, 'REPLACE')
_vg = ob_mooshroom2.vertex_groups.new(name='shroom.backbody')
_m = ob_mooshroom2.modifiers.new('Armature', 'ARMATURE')
_m.object = ob_armature
ob_mooshroom3.parent = ob_armature
ob_mooshroom3.matrix_parent_inverse = Matrix(((1.0, 2.22e-16, -2.22e-16, 3.296e-16), (2.22e-16, 0.0, 1.0, -3.28), (2.22e-16, -1.0, -5.96e-08, 1.796), (0.0, 0.0, 0.0, 1.0)))
ob_mooshroom3.location = (0.772, 1.567, 5.969)
ob_mooshroom3.rotation_euler = (1.571, 2.22e-16, -0.04494)
ob_mooshroom3.scale = (1.6, 1.6, 1.0)
ob_mooshroom3.lineart.crease_threshold = 0.0
_vg = ob_mooshroom3.vertex_groups.new(name='body')
_vg = ob_mooshroom3.vertex_groups.new(name='leg.front.left')
_vg = ob_mooshroom3.vertex_groups.new(name='leg.back.left')
_vg = ob_mooshroom3.vertex_groups.new(name='leg.front.right')
_vg = ob_mooshroom3.vertex_groups.new(name='leg.back.right')
_vg = ob_mooshroom3.vertex_groups.new(name='head')
_vg = ob_mooshroom3.vertex_groups.new(name='ear.left')
_vg = ob_mooshroom3.vertex_groups.new(name='ear.right')
_vg = ob_mooshroom3.vertex_groups.new(name='shroomhead')
_vg = ob_mooshroom3.vertex_groups.new(name='shrom.upperbody')
_vg = ob_mooshroom3.vertex_groups.new(name='shroom.backbody')
_vg.add([0, 1, 2, 3], 1.0, 'REPLACE')
_m = ob_mooshroom3.modifiers.new('Armature', 'ARMATURE')
_m.object = ob_armature

# ---- collection membership
col_collection_1.objects.link(ob_armature)
col_collection_1.objects.link(ob_cow_ear_right)
col_collection_1.objects.link(ob_cow_leg_front_right)
col_collection_1.objects.link(ob_cow_leg_front_left)
col_collection_1.objects.link(ob_cow_leg_back_left)
col_collection_1.objects.link(ob_cow_milk)
col_collection_1.objects.link(ob_cow_body)
col_collection_1.objects.link(ob_cow_leg_back_right)
col_collection_1.objects.link(ob_cow_ear_left)
col_collection_1.objects.link(ob_cow_head)
col_collection_1.objects.link(ob_mooshroom111)
col_collection_1.objects.link(ob_mooshroom333)
col_collection_1.objects.link(ob_mooshroom33)
col_collection_1.objects.link(ob_mooshroom3333)
col_collection_1.objects.link(ob_mooshroom11)
col_collection_1.objects.link(ob_mooshroom1111)
col_collection_1.objects.link(ob_mooshroom1)
col_collection_1.objects.link(ob_mooshroom222)
col_collection_1.objects.link(ob_mooshroom22)
col_collection_1.objects.link(ob_mooshroom2222)
col_collection_1.objects.link(ob_mooshroom2)
col_collection_1.objects.link(ob_mooshroom3)

# ---- scene / render settings (as saved in the file)
scene.frame_start = 0; scene.frame_end = 80; scene.frame_set(0)
scene.render.engine = 'BLENDER_EEVEE_NEXT'
scene.render.resolution_percentage = 50
scene.render.dither_intensity = 0.0
scene.render.film_transparent = True
scene.cycles.use_denoising = False
scene.cycles.samples = 10
scene.cycles.sampling_pattern = 'TABULATED_SOBOL'
scene.cycles.light_sampling_threshold = 0.0
scene.cycles.use_adaptive_sampling = False
scene.cycles.use_light_tree = False
scene.cycles.blur_glossy = 0.0
scene.cycles.pixel_filter_type = 'GAUSSIAN'
scene.cycles.sample_clamp_indirect = 0.0
scene.view_settings.view_transform = 'Standard'
bpy.context.view_layer.update()

# ---- added for rendering (the .blend has no active camera and no usable light): camera, sun
cam_auto = bpy.data.cameras.new('AutoCamera')
cam_auto.lens = 50.0
cam_auto.sensor_width = 36.0
cam_auto.clip_end = 1000.0
ob_auto_camera = bpy.data.objects.new('AutoCamera', cam_auto)
scene.collection.objects.link(ob_auto_camera)
ob_auto_camera.location = (10.7384, -12.6868, 12.2924)
ob_auto_camera.rotation_euler = (1.09748, -7.21219e-08, 0.694738)
scene.camera = ob_auto_camera
light_auto_sun = bpy.data.lights.new('AutoSun', 'SUN')
light_auto_sun.energy = 3.0
light_auto_sun.angle = 0.0523599
ob_auto_sun = bpy.data.objects.new('AutoSun', light_auto_sun)
scene.collection.objects.link(ob_auto_sun)
ob_auto_sun.rotation_euler = (0.872665, 0.174533, 0.523599)
bpy.context.view_layer.update()
